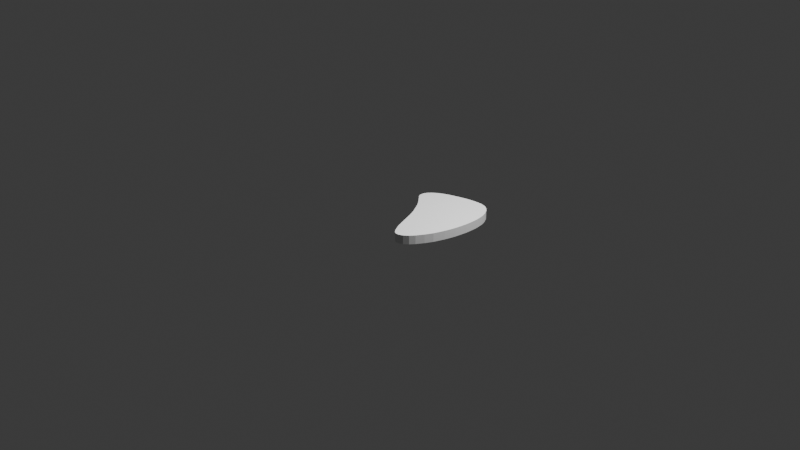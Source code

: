 # Source: Steak.blend  (saved by Blender 4.2.66; exported with 4.5.12 LTS)
import bpy
from mathutils import Matrix  # noqa: F401  (used for matrix-valued properties, if any)

bpy.ops.wm.read_factory_settings(use_empty=True)
scene = bpy.context.scene
scene.name = 'Scene'

# ---- collections
col_collection = bpy.data.collections.new('Collection'); scene.collection.children.link(col_collection)
col_collection_001 = bpy.data.collections.new('Collection.001'); col_collection.children.link(col_collection_001)

# ---- materials (node trees are filled in below, after node groups)
mat_material_001 = bpy.data.materials.new('Material.001')

# ---- material node trees
mat_material_001.use_nodes = True; mat_material_001.node_tree.nodes.clear()
_N = mat_material_001.node_tree.nodes; _L = mat_material_001.node_tree.links
n0 = _N.new('ShaderNodeBsdfPrincipled'); n0.name = 'Principled BSDF'; n0.location = (10, 300)
n1 = _N.new('ShaderNodeOutputMaterial'); n1.name = 'Material Output'; n1.location = (300, 300)
_L.new(n0.outputs[0], n1.inputs[0])
n1.is_active_output = True

# ---- world
world_world = bpy.data.worlds.new('World'); scene.world = world_world
world_world.use_nodes = True; world_world.node_tree.nodes.clear()
_N = world_world.node_tree.nodes; _L = world_world.node_tree.links
n0 = _N.new('ShaderNodeOutputWorld'); n0.name = 'World Output'; n0.location = (300, 300)
n1 = _N.new('ShaderNodeBackground'); n1.name = 'Background'; n1.location = (10, 300)
n1.inputs[0].default_value = (0.05088, 0.05088, 0.05088, 1.0)
_L.new(n1.outputs[0], n0.inputs[0])
n0.is_active_output = True
world_world.color = (0.05088, 0.05088, 0.05088)
world_world.sun_shadow_jitter_overblur = 0.0

# ---- cameras
cam_camera = bpy.data.cameras.new('Camera')
cam_camera.clip_end = 100.0
cam_camera.ortho_scale = 7.314

# ---- lights
light_light = bpy.data.lights.new('Light', 'POINT')
light_light.energy = 1000.0
light_light.shadow_soft_size = 0.1

# ---- meshes
me_plane = bpy.data.meshes.new('Plane')
me_plane.from_pydata([(0.3583, 0.8582, -0.3749), (0.2373, 0.8514, -0.3749), (0.1483, 0.8377, -0.3749), (0.04556, 0.8149, -0.3749), (-0.05715, 0.7852, -0.3749), (-0.1918, 0.7395, -0.3749), (-0.2694, 0.7076, -0.3749), (-0.3607, 0.6574, -0.3749), (-0.4338, 0.6026, -0.3749), (-0.484, 0.5455, -0.3749), (-0.5137, 0.4885, -0.3749), (-0.516, 0.4177, -0.3749), (-0.4954, 0.3698, -0.3749), (-0.4475, 0.3195, -0.3749), (-0.3721, 0.2374, -0.3749), (-0.3356, 0.194, -0.3749), (-0.29, 0.1347, -0.3749), (-0.2512, 0.07303, -0.3749), (-0.2101, 0.00227, -0.3749), (-0.169, -0.06849, -0.3749), (-0.1325, -0.1461, -0.3749), (-0.09139, -0.2465, -0.3749), (0.03187, -0.5615, -0.3749), (0.08665, -0.6597, -0.3749), (0.1232, -0.7167, -0.3749), (0.162, -0.7533, -0.3749), (0.2053, -0.767, -0.3749), (0.2533, -0.7624, -0.3749), (0.3103, -0.735, -0.3749), (0.3765, -0.6779, -0.3749), (0.4336, -0.6049, -0.3749), (0.5021, -0.4885, -0.3749), (0.5614, -0.3675, -0.3749), (0.5934, -0.2716, -0.3749), (0.6185, -0.1917, -0.3749), (0.6413, -0.105, -0.3749), (0.6596, -0.01599, -0.3749), (0.6733, 0.08216, -0.3749), (0.6847, 0.1917, -0.3749), (0.687, 0.2785, -0.3749), (0.6847, 0.3972, -0.3749), (0.6756, 0.4702, -0.3749), (0.655, 0.5706, -0.3749), (0.6231, 0.6551, -0.3749), (0.5728, 0.7395, -0.3749), (0.5158, 0.7989, -0.3749), (0.4564, 0.8354, -0.3749), (0.3583, 0.8582, -0.3749), (0.2373, 0.8514, -0.3749), (0.1483, 0.8377, -0.3749), (0.04556, 0.8149, -0.3749), (-0.05715, 0.7852, -0.3749), (-0.1918, 0.7395, -0.3749), (-0.2694, 0.7076, -0.3749), (-0.3607, 0.6574, -0.3749), (-0.4338, 0.6026, -0.3749), (-0.484, 0.5455, -0.3749), (-0.5137, 0.4885, -0.3749), (-0.516, 0.4177, -0.3749), (-0.4954, 0.3698, -0.3749), (-0.4475, 0.3195, -0.3749), (-0.4132, 0.2876, -0.3749), (-0.3721, 0.2374, -0.3749), (-0.3356, 0.194, -0.3749), (-0.29, 0.1347, -0.3749), (-0.2512, 0.07303, -0.3749), (-0.2101, 0.00227, -0.3749), (-0.169, -0.06849, -0.3749), (-0.1325, -0.1461, -0.3749), (-0.09139, -0.2465, -0.3749), (0.03187, -0.5615, -0.3749), (0.08665, -0.6597, -0.3749), (0.1232, -0.7167, -0.3749), (0.162, -0.7533, -0.3749), (0.2053, -0.767, -0.3749), (0.2533, -0.7624, -0.3749), (0.3103, -0.735, -0.3749), (0.3765, -0.6779, -0.3749), (0.4336, -0.6049, -0.3749), (0.5021, -0.4885, -0.3749), (0.5614, -0.3675, -0.3749), (0.5934, -0.2716, -0.3749), (0.6185, -0.1917, -0.3749), (0.6413, -0.105, -0.3749), (0.6596, -0.01599, -0.3749), (0.6733, 0.08216, -0.3749), (0.6847, 0.1917, -0.3749), (0.687, 0.2785, -0.3749), (0.6847, 0.3972, -0.3749), (0.6756, 0.4702, -0.3749), (0.655, 0.5706, -0.3749), (0.6231, 0.6551, -0.3749), (0.5728, 0.7395, -0.3749), (0.5158, 0.7989, -0.3749), (0.4564, 0.8354, -0.3749), (0.3583, 0.8582, -0.5156), (0.2373, 0.8514, -0.5156), (0.1483, 0.8377, -0.5156), (0.04556, 0.8149, -0.5156), (-0.05715, 0.7852, -0.5156), (-0.1918, 0.7395, -0.5156), (-0.2694, 0.7076, -0.5156), (-0.3607, 0.6574, -0.5156), (-0.4338, 0.6026, -0.5156), (-0.484, 0.5455, -0.5156), (-0.5137, 0.4885, -0.5156), (-0.516, 0.4177, -0.5156), (-0.4954, 0.3698, -0.5156), (-0.4475, 0.3195, -0.5156), (-0.4132, 0.2876, -0.5156), (-0.3721, 0.2374, -0.5156), (-0.3356, 0.194, -0.5156), (-0.29, 0.1347, -0.5156), (-0.2512, 0.07303, -0.5156), (-0.2101, 0.00227, -0.5156), (-0.169, -0.06849, -0.5156), (-0.1325, -0.1461, -0.5156), (-0.09139, -0.2465, -0.5156), (0.03187, -0.5615, -0.5156), (0.08665, -0.6597, -0.5156), (0.1232, -0.7167, -0.5156), (0.162, -0.7533, -0.5156), (0.2053, -0.767, -0.5156), (0.2533, -0.7624, -0.5156), (0.3103, -0.735, -0.5156), (0.3765, -0.6779, -0.5156), (0.4336, -0.6049, -0.5156), (0.5021, -0.4885, -0.5156), (0.5614, -0.3675, -0.5156), (0.5934, -0.2716, -0.5156), (0.6185, -0.1917, -0.5156), (0.6413, -0.105, -0.5156), (0.6596, -0.01599, -0.5156), (0.6733, 0.08216, -0.5156), (0.6847, 0.1917, -0.5156), (0.687, 0.2785, -0.5156), (0.6847, 0.3972, -0.5156), (0.6756, 0.4702, -0.5156), (0.655, 0.5706, -0.5156), (0.6231, 0.6551, -0.5156), (0.5728, 0.7395, -0.5156), (0.5158, 0.7989, -0.5156), (0.4564, 0.8354, -0.5156)], [], [(94, 47, 95, 142), (7, 8, 55, 54), (33, 34, 82, 81), (20, 21, 69, 68), (8, 9, 56, 55), (34, 35, 83, 82), (21, 22, 70, 69), (9, 10, 57, 56), (35, 36, 84, 83), (22, 23, 71, 70), (10, 11, 58, 57), (36, 37, 85, 84), (23, 24, 72, 71), (11, 12, 59, 58), (37, 38, 86, 85), (24, 25, 73, 72), (12, 13, 60, 59), (38, 39, 87, 86), (25, 26, 74, 73), (39, 40, 88, 87), (0, 1, 48, 47), (26, 27, 75, 74), (40, 41, 89, 88), (1, 2, 49, 48), (27, 28, 76, 75), (14, 15, 63, 62), (41, 42, 90, 89), (2, 3, 50, 49), (28, 29, 77, 76), (15, 16, 64, 63), (42, 43, 91, 90), (3, 4, 51, 50), (29, 30, 78, 77), (16, 17, 65, 64), (43, 44, 92, 91), (4, 5, 52, 51), (30, 31, 79, 78), (17, 18, 66, 65), (44, 45, 93, 92), (5, 6, 53, 52), (31, 32, 80, 79), (18, 19, 67, 66), (45, 46, 94, 93), (6, 7, 54, 53), (32, 33, 81, 80), (19, 20, 68, 67), (46, 0, 47, 94), (136, 137, 138, 139, 140, 141, 142, 95, 96, 97, 98, 99, 100, 101, 102, 103, 104, 105, 106, 107, 108, 109, 110, 111, 112, 113, 114, 115, 116, 117, 118, 119, 120, 121, 122, 123, 124, 125, 126, 127, 128, 129, 130, 131, 132, 133, 134, 135), (54, 55, 103, 102), (81, 82, 130, 129), (68, 69, 117, 116), (55, 56, 104, 103), (82, 83, 131, 130), (69, 70, 118, 117), (56, 57, 105, 104), (83, 84, 132, 131), (70, 71, 119, 118), (57, 58, 106, 105), (84, 85, 133, 132), (71, 72, 120, 119), (58, 59, 107, 106), (85, 86, 134, 133), (72, 73, 121, 120), (59, 60, 108, 107), (86, 87, 135, 134), (73, 74, 122, 121), (60, 61, 109, 108), (87, 88, 136, 135), (47, 48, 96, 95), (74, 75, 123, 122), (61, 62, 110, 109), (88, 89, 137, 136), (48, 49, 97, 96), (75, 76, 124, 123), (62, 63, 111, 110), (89, 90, 138, 137), (49, 50, 98, 97), (76, 77, 125, 124), (63, 64, 112, 111), (90, 91, 139, 138), (50, 51, 99, 98), (77, 78, 126, 125), (64, 65, 113, 112), (91, 92, 140, 139), (51, 52, 100, 99), (78, 79, 127, 126), (65, 66, 114, 113), (92, 93, 141, 140), (52, 53, 101, 100), (79, 80, 128, 127), (66, 67, 115, 114), (93, 94, 142, 141), (53, 54, 102, 101), (80, 81, 129, 128), (67, 68, 116, 115), (47, 94, 93, 92, 91, 90, 89, 88, 87, 86, 85, 84, 83, 82, 81, 80, 79, 78, 77, 76, 75, 74, 73, 72, 71, 70, 69, 68, 67, 66, 65, 64, 63, 62, 60, 59, 58, 57, 56, 55, 54, 53, 52, 51, 50, 49, 48)])
_uv = me_plane.uv_layers.new(name='UVMap')
_uv.uv.foreach_set('vector', [0.7282, 0.9177, 0.6791, 0.9291, 0.6791, 0.9291, 0.7282, 0.9177, 0.3196, 0.8287, 0.2831, 0.8013, 0.2831, 0.8013, 0.3196, 0.8287, 0.7967, 0.3642, 0.8092, 0.4041, 0.8092, 0.4041, 0.7967, 0.3642, 0.4338, 0.427, 0.4543, 0.3767, 0.4543, 0.3767, 0.4338, 0.427, 0.2831, 0.8013, 0.258, 0.7728, 0.258, 0.7728, 0.2831, 0.8013, 0.8092, 0.4041, 0.8207, 0.4475, 0.8207, 0.4475, 0.8092, 0.4041, 0.4543, 0.3767, 0.5159, 0.2192, 0.5159, 0.2192, 0.4543, 0.3767, 0.258, 0.7728, 0.2432, 0.7442, 0.2432, 0.7442, 0.258, 0.7728, 0.8207, 0.4475, 0.8298, 0.492, 0.8298, 0.492, 0.8207, 0.4475, 0.5159, 0.2192, 0.5433, 0.1702, 0.5433, 0.1702, 0.5159, 0.2192, 0.2432, 0.7442, 0.242, 0.7088, 0.242, 0.7088, 0.2432, 0.7442, 0.8298, 0.492, 0.8366, 0.5411, 0.8366, 0.5411, 0.8298, 0.492, 0.5433, 0.1702, 0.5616, 0.1416, 0.5616, 0.1416, 0.5433, 0.1702, 0.242, 0.7088, 0.2523, 0.6849, 0.2523, 0.6849, 0.242, 0.7088, 0.8366, 0.5411, 0.8423, 0.5959, 0.8423, 0.5959, 0.8366, 0.5411, 0.5616, 0.1416, 0.581, 0.1234, 0.581, 0.1234, 0.5616, 0.1416, 0.2523, 0.6849, 0.2763, 0.6598, 0.2763, 0.6598, 0.2523, 0.6849, 0.8423, 0.5959, 0.8435, 0.6392, 0.8435, 0.6392, 0.8423, 0.5959, 0.581, 0.1234, 0.6027, 0.1165, 0.6027, 0.1165, 0.581, 0.1234, 0.8435, 0.6392, 0.8423, 0.6986, 0.8423, 0.6986, 0.8435, 0.6392, 0.6791, 0.9291, 0.6187, 0.9257, 0.6187, 0.9257, 0.6791, 0.9291, 0.6027, 0.1165, 0.6266, 0.1188, 0.6266, 0.1188, 0.6027, 0.1165, 0.8423, 0.6986, 0.8378, 0.7351, 0.8378, 0.7351, 0.8423, 0.6986, 0.6187, 0.9257, 0.5741, 0.9188, 0.5741, 0.9188, 0.6187, 0.9257, 0.6266, 0.1188, 0.6552, 0.1325, 0.6552, 0.1325, 0.6266, 0.1188, 0.3139, 0.6187, 0.3322, 0.597, 0.3322, 0.597, 0.3139, 0.6187, 0.8378, 0.7351, 0.8275, 0.7853, 0.8275, 0.7853, 0.8378, 0.7351, 0.5741, 0.9188, 0.5228, 0.9074, 0.5228, 0.9074, 0.5741, 0.9188, 0.6552, 0.1325, 0.6883, 0.161, 0.6883, 0.161, 0.6552, 0.1325, 0.3322, 0.597, 0.355, 0.5673, 0.355, 0.5673, 0.3322, 0.597, 0.8275, 0.7853, 0.8115, 0.8275, 0.8115, 0.8275, 0.8275, 0.7853, 0.5228, 0.9074, 0.4714, 0.8926, 0.4714, 0.8926, 0.5228, 0.9074, 0.6883, 0.161, 0.7168, 0.1976, 0.7168, 0.1976, 0.6883, 0.161, 0.355, 0.5673, 0.3744, 0.5365, 0.3744, 0.5365, 0.355, 0.5673, 0.8115, 0.8275, 0.7864, 0.8698, 0.7864, 0.8698, 0.8115, 0.8275, 0.4714, 0.8926, 0.4041, 0.8698, 0.4041, 0.8698, 0.4714, 0.8926, 0.7168, 0.1976, 0.751, 0.2558, 0.751, 0.2558, 0.7168, 0.1976, 0.3744, 0.5365, 0.395, 0.5011, 0.395, 0.5011, 0.3744, 0.5365, 0.7864, 0.8698, 0.7579, 0.8994, 0.7579, 0.8994, 0.7864, 0.8698, 0.4041, 0.8698, 0.3653, 0.8538, 0.3653, 0.8538, 0.4041, 0.8698, 0.751, 0.2558, 0.7807, 0.3162, 0.7807, 0.3162, 0.751, 0.2558, 0.395, 0.5011, 0.4155, 0.4658, 0.4155, 0.4658, 0.395, 0.5011, 0.7579, 0.8994, 0.7282, 0.9177, 0.7282, 0.9177, 0.7579, 0.8994, 0.3653, 0.8538, 0.3196, 0.8287, 0.3196, 0.8287, 0.3653, 0.8538, 0.7807, 0.3162, 0.7967, 0.3642, 0.7967, 0.3642, 0.7807, 0.3162, 0.4155, 0.4658, 0.4338, 0.427, 0.4338, 0.427, 0.4155, 0.4658, 0.7282, 0.9177, 0.6791, 0.9291, 0.6791, 0.9291, 0.7282, 0.9177, 0.8423, 0.6986, 0.8378, 0.7351, 0.8275, 0.7853, 0.8115, 0.8275, 0.7864, 0.8698, 0.7579, 0.8994, 0.7282, 0.9177, 0.6791, 0.9291, 0.6187, 0.9257, 0.5741, 0.9188, 0.5228, 0.9074, 0.4714, 0.8926, 0.4041, 0.8698, 0.3653, 0.8538, 0.3196, 0.8287, 0.2831, 0.8013, 0.258, 0.7728, 0.2432, 0.7442, 0.242, 0.7088, 0.2523, 0.6849, 0.2763, 0.6598, 0.2934, 0.6438, 0.3139, 0.6187, 0.3322, 0.597, 0.355, 0.5673, 0.3744, 0.5365, 0.395, 0.5011, 0.4155, 0.4658, 0.4338, 0.427, 0.4543, 0.3767, 0.5159, 0.2192, 0.5433, 0.1702, 0.5616, 0.1416, 0.581, 0.1234, 0.6027, 0.1165, 0.6266, 0.1188, 0.6552, 0.1325, 0.6883, 0.161, 0.7168, 0.1976, 0.751, 0.2558, 0.7807, 0.3162, 0.7967, 0.3642, 0.8092, 0.4041, 0.8207, 0.4475, 0.8298, 0.492, 0.8366, 0.5411, 0.8423, 0.5959, 0.8435, 0.6392, 0.3196, 0.8287, 0.2831, 0.8013, 0.2831, 0.8013, 0.3196, 0.8287, 0.7967, 0.3642, 0.8092, 0.4041, 0.8092, 0.4041, 0.7967, 0.3642, 0.4338, 0.427, 0.4543, 0.3767, 0.4543, 0.3767, 0.4338, 0.427, 0.2831, 0.8013, 0.258, 0.7728, 0.258, 0.7728, 0.2831, 0.8013, 0.8092, 0.4041, 0.8207, 0.4475, 0.8207, 0.4475, 0.8092, 0.4041, 0.4543, 0.3767, 0.5159, 0.2192, 0.5159, 0.2192, 0.4543, 0.3767, 0.258, 0.7728, 0.2432, 0.7442, 0.2432, 0.7442, 0.258, 0.7728, 0.8207, 0.4475, 0.8298, 0.492, 0.8298, 0.492, 0.8207, 0.4475, 0.5159, 0.2192, 0.5433, 0.1702, 0.5433, 0.1702, 0.5159, 0.2192, 0.2432, 0.7442, 0.242, 0.7088, 0.242, 0.7088, 0.2432, 0.7442, 0.8298, 0.492, 0.8366, 0.5411, 0.8366, 0.5411, 0.8298, 0.492, 0.5433, 0.1702, 0.5616, 0.1416, 0.5616, 0.1416, 0.5433, 0.1702, 0.242, 0.7088, 0.2523, 0.6849, 0.2523, 0.6849, 0.242, 0.7088, 0.8366, 0.5411, 0.8423, 0.5959, 0.8423, 0.5959, 0.8366, 0.5411, 0.5616, 0.1416, 0.581, 0.1234, 0.581, 0.1234, 0.5616, 0.1416, 0.2523, 0.6849, 0.2763, 0.6598, 0.2763, 0.6598, 0.2523, 0.6849, 0.8423, 0.5959, 0.8435, 0.6392, 0.8435, 0.6392, 0.8423, 0.5959, 0.581, 0.1234, 0.6027, 0.1165, 0.6027, 0.1165, 0.581, 0.1234, 0.2763, 0.6598, 0.2934, 0.6438, 0.2934, 0.6438, 0.2763, 0.6598, 0.8435, 0.6392, 0.8423, 0.6986, 0.8423, 0.6986, 0.8435, 0.6392, 0.6791, 0.9291, 0.6187, 0.9257, 0.6187, 0.9257, 0.6791, 0.9291, 0.6027, 0.1165, 0.6266, 0.1188, 0.6266, 0.1188, 0.6027, 0.1165, 0.2934, 0.6438, 0.3139, 0.6187, 0.3139, 0.6187, 0.2934, 0.6438, 0.8423, 0.6986, 0.8378, 0.7351, 0.8378, 0.7351, 0.8423, 0.6986, 0.6187, 0.9257, 0.5741, 0.9188, 0.5741, 0.9188, 0.6187, 0.9257, 0.6266, 0.1188, 0.6552, 0.1325, 0.6552, 0.1325, 0.6266, 0.1188, 0.3139, 0.6187, 0.3322, 0.597, 0.3322, 0.597, 0.3139, 0.6187, 0.8378, 0.7351, 0.8275, 0.7853, 0.8275, 0.7853, 0.8378, 0.7351, 0.5741, 0.9188, 0.5228, 0.9074, 0.5228, 0.9074, 0.5741, 0.9188, 0.6552, 0.1325, 0.6883, 0.161, 0.6883, 0.161, 0.6552, 0.1325, 0.3322, 0.597, 0.355, 0.5673, 0.355, 0.5673, 0.3322, 0.597, 0.8275, 0.7853, 0.8115, 0.8275, 0.8115, 0.8275, 0.8275, 0.7853, 0.5228, 0.9074, 0.4714, 0.8926, 0.4714, 0.8926, 0.5228, 0.9074, 0.6883, 0.161, 0.7168, 0.1976, 0.7168, 0.1976, 0.6883, 0.161, 0.355, 0.5673, 0.3744, 0.5365, 0.3744, 0.5365, 0.355, 0.5673, 0.8115, 0.8275, 0.7864, 0.8698, 0.7864, 0.8698, 0.8115, 0.8275, 0.4714, 0.8926, 0.4041, 0.8698, 0.4041, 0.8698, 0.4714, 0.8926, 0.7168, 0.1976, 0.751, 0.2558, 0.751, 0.2558, 0.7168, 0.1976, 0.3744, 0.5365, 0.395, 0.5011, 0.395, 0.5011, 0.3744, 0.5365, 0.7864, 0.8698, 0.7579, 0.8994, 0.7579, 0.8994, 0.7864, 0.8698, 0.4041, 0.8698, 0.3653, 0.8538, 0.3653, 0.8538, 0.4041, 0.8698, 0.751, 0.2558, 0.7807, 0.3162, 0.7807, 0.3162, 0.751, 0.2558, 0.395, 0.5011, 0.4155, 0.4658, 0.4155, 0.4658, 0.395, 0.5011, 0.7579, 0.8994, 0.7282, 0.9177, 0.7282, 0.9177, 0.7579, 0.8994, 0.3653, 0.8538, 0.3196, 0.8287, 0.3196, 0.8287, 0.3653, 0.8538, 0.7807, 0.3162, 0.7967, 0.3642, 0.7967, 0.3642, 0.7807, 0.3162, 0.4155, 0.4658, 0.4338, 0.427, 0.4338, 0.427, 0.4155, 0.4658, 0.0, 0.0, 0.0, 0.0, 0.0, 0.0, 0.0, 0.0, 0.0, 0.0, 0.0, 0.0, 0.0, 0.0, 0.0, 0.0, 0.0, 0.0, 0.0, 0.0, 0.0, 0.0, 0.0, 0.0, 0.0, 0.0, 0.0, 0.0, 0.0, 0.0, 0.0, 0.0, 0.0, 0.0, 0.0, 0.0, 0.0, 0.0, 0.0, 0.0, 0.0, 0.0, 0.0, 0.0, 0.0, 0.0, 0.0, 0.0, 0.0, 0.0, 0.0, 0.0, 0.0, 0.0, 0.0, 0.0, 0.0, 0.0, 0.0, 0.0, 0.0, 0.0, 0.0, 0.0, 0.0, 0.0, 0.0, 0.0, 0.0, 0.0, 0.0, 0.0, 0.0, 0.0, 0.0, 0.0, 0.0, 0.0, 0.0, 0.0, 0.0, 0.0, 0.0, 0.0, 0.0, 0.0, 0.0, 0.0, 0.0, 0.0, 0.0, 0.0, 0.0, 0.0])
me_plane.materials.append(mat_material_001)
me_plane.update()

# ---- objects
ob_light = bpy.data.objects.new('Light', light_light)
ob_camera = bpy.data.objects.new('Camera', cam_camera)
ob_plane = bpy.data.objects.new('Plane', me_plane)

# ---- transforms, parenting, visibility, modifiers, constraints
ob_light.location = (1.671, 0.7567, 3.58)
ob_light.rotation_euler = (0.6503, 0.05522, 1.866)
ob_light.scale = (0.5051, 0.5051, 0.5051)
ob_light.lock_rotations_4d = False
ob_light.empty_display_type = 'ARROWS'
ob_light.color = (0.0, 0.0, 0.0, 0.0)
ob_light.lineart.crease_threshold = 0.0
ob_camera.location = (7.359, -6.926, 4.958)
ob_camera.rotation_euler = (1.109, 0.0, 0.8149)
ob_camera.lock_rotations_4d = False
ob_camera.empty_display_type = 'ARROWS'
ob_camera.color = (0.0, 0.0, 0.0, 0.0)
ob_camera.display_type = 'WIRE'
ob_camera.lineart.crease_threshold = 0.0
ob_plane.location = (0.1113, 0.2488, 0.2738)
ob_plane.scale = (0.6818, 0.6818, 0.6818)

# ---- collection membership
col_collection.objects.link(ob_light)
col_collection.objects.link(ob_camera)
col_collection.objects.link(ob_plane)

# ---- scene / render settings (as saved in the file)
scene.camera = ob_camera
scene.frame_start = 1; scene.frame_end = 250; scene.frame_set(1)
scene.render.engine = 'BLENDER_EEVEE_NEXT'
bpy.context.view_layer.update()
